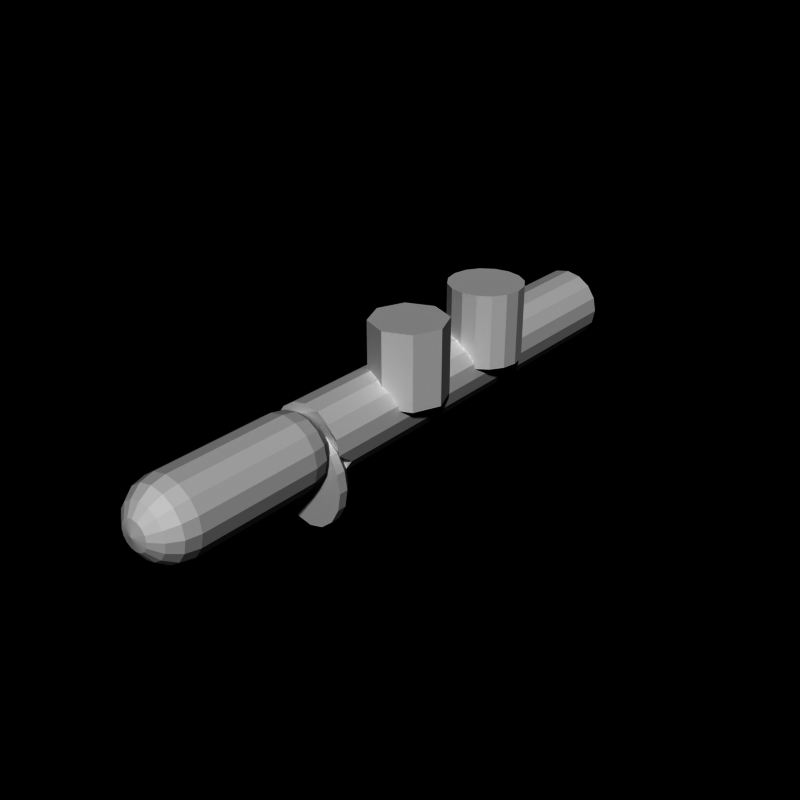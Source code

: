 # Source: flamer.blend  (saved by Blender 2.66.0; exported with 4.5.12 LTS)
import bpy
from mathutils import Matrix  # noqa: F401  (used for matrix-valued properties, if any)

bpy.ops.wm.read_factory_settings(use_empty=True)
scene = bpy.context.scene
scene.name = 'Scene'

# ---- collections
col_collection_1 = bpy.data.collections.new('Collection 1'); scene.collection.children.link(col_collection_1)

# ---- world
world_world = bpy.data.worlds.new('World'); scene.world = world_world
world_world.color = (0.0, 0.0, 0.0)
world_world.use_sun_shadow = False
world_world.sun_shadow_jitter_overblur = 0.0
world_world.cycles.sampling_method = 'MANUAL'
world_world.cycles.sample_map_resolution = 256

# ---- meshes
me_cylinder_006 = bpy.data.meshes.new('Cylinder.006')
me_cylinder_006.from_pydata([(0.0, -3.7, 1.0), (0.0, -7.0, 1.0), (0.3827, -3.7, 0.9239), (0.3827, -7.0, 0.9239), (0.7071, -3.7, 0.7071), (0.7071, -7.0, 0.7071), (0.9239, -3.7, 0.3827), (0.9239, -7.0, 0.3827), (1.0, -3.7, 7.153e-07), (1.0, -7.0, -5.643e-07), (0.9239, -3.7, -0.3827), (0.9239, -7.0, -0.3827), (0.7071, -3.7, -0.7071), (0.7071, -7.0, -0.7071), (0.3827, -3.7, -0.9239), (0.3827, -7.0, -0.9239), (-3.258e-07, -3.7, -1.0), (-3.258e-07, -7.0, -1.0), (-0.3827, -3.7, -0.9239), (-0.3827, -7.0, -0.9239), (-0.7071, -3.7, -0.7071), (-0.7071, -7.0, -0.7071), (-0.9239, -3.7, -0.3827), (-0.9239, -7.0, -0.3827), (-1.0, -3.7, 1.605e-06), (-1.0, -7.0, 3.258e-07), (-0.9239, -3.7, 0.3827), (-0.9239, -7.0, 0.3827), (-0.7071, -3.7, 0.7071), (-0.7071, -7.0, 0.7071), (-0.3827, -3.7, 0.9239), (-0.3827, -7.0, 0.9239), (4.768e-09, -7.38, 0.92), (0.3521, -7.38, 0.85), (0.6505, -7.38, 0.6505), (0.85, -7.38, 0.3521), (0.92, -7.38, -6.653e-07), (0.85, -7.38, -0.3521), (0.6505, -7.38, -0.6505), (0.3521, -7.38, -0.85), (-2.95e-07, -7.38, -0.92), (-0.3521, -7.38, -0.85), (-0.6505, -7.38, -0.6505), (-0.85, -7.38, -0.3521), (-0.92, -7.38, 1.536e-07), (-0.85, -7.38, 0.3521), (-0.6505, -7.38, 0.6505), (-0.3521, -7.38, 0.85), (1.788e-08, -7.7, 0.7), (0.2679, -7.7, 0.6467), (0.495, -7.7, 0.495), (0.6467, -7.7, 0.2679), (0.7, -7.7, -8.706e-07), (0.6467, -7.7, -0.2679), (0.495, -7.7, -0.495), (0.2679, -7.7, -0.6467), (-2.102e-07, -7.7, -0.7), (-0.2679, -7.7, -0.6467), (-0.495, -7.7, -0.495), (-0.6467, -7.7, -0.2679), (-0.7, -7.7, -2.476e-07), (-0.6467, -7.7, 0.2679), (-0.495, -7.7, 0.495), (-0.2679, -7.7, 0.6467), (3.636e-08, -7.92, 0.39), (0.1492, -7.92, 0.3603), (0.2758, -7.92, 0.2758), (0.3603, -7.92, 0.1492), (0.39, -7.92, -9.3e-07), (0.3603, -7.92, -0.1492), (0.2758, -7.92, -0.2758), (0.1492, -7.92, -0.3603), (-9.072e-08, -7.92, -0.39), (-0.1492, -7.92, -0.3603), (-0.2758, -7.92, -0.2758), (-0.3603, -7.92, -0.1492), (-0.39, -7.92, -5.829e-07), (-0.3603, -7.92, 0.1492), (-0.2758, -7.92, 0.2758), (-0.1492, -7.92, 0.3603), (5.96e-08, -8.0, -9.388e-07), (4.768e-09, -3.3, 0.92), (0.3521, -3.3, 0.85), (0.6505, -3.3, 0.6505), (0.85, -3.3, 0.3521), (0.92, -3.3, 9.637e-07), (0.85, -3.3, -0.3521), (0.6505, -3.3, -0.6505), (0.3521, -3.3, -0.85), (-2.95e-07, -3.3, -0.92), (-0.3521, -3.3, -0.85), (-0.6505, -3.3, -0.6505), (-0.85, -3.3, -0.3521), (-0.92, -3.3, 1.783e-06), (-0.85, -3.3, 0.3521), (-0.6505, -3.3, 0.6505), (-0.3521, -3.3, 0.85), (1.788e-08, -3.0, 0.7), (0.2679, -3.0, 0.6467), (0.495, -3.0, 0.495), (0.6467, -3.0, 0.2679), (0.7, -3.0, 1.251e-06), (0.6467, -3.0, -0.2679), (0.495, -3.0, -0.495), (0.2679, -3.0, -0.6467), (-2.102e-07, -3.0, -0.7), (-0.2679, -3.0, -0.6467), (-0.495, -3.0, -0.495), (-0.6467, -3.0, -0.2679), (-0.7, -3.0, 1.874e-06), (-0.6467, -3.0, 0.2679), (-0.495, -3.0, 0.495), (-0.2679, -3.0, 0.6467)], [], [(8, 10, 86, 85), (22, 23, 25, 24), (6, 7, 9, 8), (2, 3, 5, 4), (20, 21, 23, 22), (10, 11, 13, 12), (14, 15, 17, 16), (21, 19, 41, 42), (8, 9, 11, 10), (24, 25, 27, 26), (4, 5, 7, 6), (0, 1, 3, 2), (18, 19, 21, 20), (12, 13, 15, 14), (28, 29, 31, 30), (30, 31, 1, 0), (26, 27, 29, 28), (16, 17, 19, 18), (41, 40, 56, 57), (13, 11, 37, 38), (19, 17, 40, 41), (9, 7, 35, 36), (31, 29, 46, 47), (27, 25, 44, 45), (3, 1, 32, 33), (11, 9, 36, 37), (23, 21, 42, 43), (15, 13, 38, 39), (5, 3, 33, 34), (29, 27, 45, 46), (25, 23, 43, 44), (1, 31, 47, 32), (7, 5, 34, 35), (17, 15, 39, 40), (48, 63, 79, 64), (43, 42, 58, 59), (36, 35, 51, 52), (33, 32, 48, 49), (40, 39, 55, 56), (44, 43, 59, 60), (46, 45, 61, 62), (45, 44, 60, 61), (34, 33, 49, 50), (37, 36, 52, 53), (38, 37, 53, 54), (47, 46, 62, 63), (39, 38, 54, 55), (32, 47, 63, 48), (42, 41, 57, 58), (35, 34, 50, 51), (58, 57, 73, 74), (51, 50, 66, 67), (57, 56, 72, 73), (59, 58, 74, 75), (52, 51, 67, 68), (49, 48, 64, 65), (56, 55, 71, 72), (60, 59, 75, 76), (62, 61, 77, 78), (61, 60, 76, 77), (50, 49, 65, 66), (53, 52, 68, 69), (54, 53, 69, 70), (63, 62, 78, 79), (55, 54, 70, 71), (79, 78, 80), (71, 70, 80), (64, 79, 80), (74, 73, 80), (67, 66, 80), (73, 72, 80), (75, 74, 80), (68, 67, 80), (65, 64, 80), (72, 71, 80), (76, 75, 80), (78, 77, 80), (77, 76, 80), (66, 65, 80), (69, 68, 80), (70, 69, 80), (92, 93, 109, 108), (30, 0, 81, 96), (4, 6, 84, 83), (24, 26, 94, 93), (26, 28, 95, 94), (22, 24, 93, 92), (18, 20, 91, 90), (14, 16, 89, 88), (10, 12, 87, 86), (0, 2, 82, 81), (6, 8, 85, 84), (28, 30, 96, 95), (2, 4, 83, 82), (20, 22, 92, 91), (16, 18, 90, 89), (12, 14, 88, 87), (97, 98, 99, 100, 101, 102, 103, 104, 105, 106, 107, 108, 109, 110, 111, 112), (86, 87, 103, 102), (94, 95, 111, 110), (87, 88, 104, 103), (95, 96, 112, 111), (88, 89, 105, 104), (82, 83, 99, 98), (96, 81, 97, 112), (89, 90, 106, 105), (83, 84, 100, 99), (81, 82, 98, 97), (90, 91, 107, 106), (84, 85, 101, 100), (93, 94, 110, 109), (91, 92, 108, 107), (85, 86, 102, 101)])
me_cylinder_006.use_remesh_preserve_volume = False
me_cylinder_006.use_remesh_preserve_attributes = False
me_cylinder_006.use_mirror_vertex_groups = False
me_cylinder_006.update()
me_cylinder_005 = bpy.data.meshes.new('Cylinder.005')
me_cylinder_005.from_pydata([(1.192e-08, -2.5, 5.364e-07), (0.0, -3.0, 0.25), (0.3061, -2.5, -0.07612), (0.3827, -3.0, 0.1548), (0.5657, -2.5, -0.2929), (0.7071, -3.0, -0.1161), (0.7391, -2.5, -0.6173), (0.9239, -3.0, -0.5216), (0.8, -2.5, -1.0), (1.0, -3.0, -1.0), (0.7391, -2.5, -1.383), (0.9239, -3.0, -1.478), (0.5657, -2.5, -1.707), (0.7071, -3.0, -1.884), (0.3061, -2.5, -1.924), (0.3827, -3.0, -2.155), (-2.488e-07, -2.5, -2.0), (-3.258e-07, -3.0, -2.25), (-0.3061, -2.5, -1.924), (-0.3827, -3.0, -2.155), (-0.5657, -2.5, -1.707), (-0.7071, -3.0, -1.884), (-0.7391, -2.5, -1.383), (-0.9239, -3.0, -1.478), (-0.8, -2.5, -1.0), (-1.0, -3.0, -1.0), (-0.7391, -2.5, -0.6173), (-0.9239, -3.0, -0.5216), (-0.5657, -2.5, -0.2929), (-0.7071, -3.0, -0.1161), (-0.3061, -2.5, -0.07612), (-0.3827, -3.0, 0.1548), (0.0, -2.75, 0.25), (0.3827, -2.75, 0.1548), (0.7071, -2.75, -0.1161), (0.9239, -2.75, -0.5216), (1.0, -2.75, -1.0), (0.9239, -2.75, -1.478), (0.7071, -2.75, -1.884), (0.3827, -2.75, -2.155), (-3.258e-07, -2.75, -2.25), (-0.3827, -2.75, -2.155), (-0.7071, -2.75, -1.884), (-0.9239, -2.75, -1.478), (-1.0, -2.75, -1.0), (-0.9239, -2.75, -0.5216), (-0.7071, -2.75, -0.1161), (-0.3827, -2.75, 0.1549)], [], [(0, 2, 4, 6, 8, 10, 12, 14, 16, 18, 20, 22, 24, 26, 28, 30), (43, 23, 25, 44), (35, 7, 9, 36), (33, 3, 5, 34), (42, 21, 23, 43), (37, 11, 13, 38), (39, 15, 17, 40), (1, 31, 29, 27, 25, 23, 21, 19, 17, 15, 13, 11, 9, 7, 5, 3), (36, 9, 11, 37), (44, 25, 27, 45), (34, 5, 7, 35), (32, 1, 3, 33), (41, 19, 21, 42), (38, 13, 15, 39), (46, 29, 31, 47), (47, 31, 1, 32), (45, 27, 29, 46), (40, 17, 19, 41), (22, 43, 44, 24), (6, 35, 36, 8), (2, 33, 34, 4), (20, 42, 43, 22), (10, 37, 38, 12), (14, 39, 40, 16), (8, 36, 37, 10), (24, 44, 45, 26), (4, 34, 35, 6), (0, 32, 33, 2), (18, 41, 42, 20), (12, 38, 39, 14), (28, 46, 47, 30), (30, 47, 32, 0), (26, 45, 46, 28), (16, 40, 41, 18)])
me_cylinder_005.use_remesh_preserve_volume = False
me_cylinder_005.use_remesh_preserve_attributes = False
me_cylinder_005.use_mirror_vertex_groups = False
me_cylinder_005.update()
me_cylinder_004 = bpy.data.meshes.new('Cylinder.004')
me_cylinder_004.from_pydata([(0.0, -2.0, 1.0), (0.0, -3.0, 1.0), (0.3827, -2.0, 0.9239), (0.3827, -3.0, 0.9239), (0.7071, -2.0, 0.7071), (0.7071, -3.0, 0.7071), (0.9239, -2.0, 0.3827), (0.9239, -3.0, 0.3827), (1.0, -2.0, 7.153e-07), (1.0, -3.0, -5.643e-07), (0.9239, -2.0, -0.3827), (0.9239, -2.5, -0.3827), (0.7071, -2.0, -0.7071), (0.7071, -2.5, -0.7071), (0.3827, -2.0, -0.9239), (0.3827, -2.5, -0.9239), (-3.258e-07, -2.0, -1.0), (-3.258e-07, -2.5, -1.0), (-0.3827, -2.0, -0.9239), (-0.3827, -2.5, -0.9239), (-0.7071, -2.0, -0.7071), (-0.7071, -2.5, -0.7071), (-0.9239, -2.0, -0.3827), (-0.9239, -2.5, -0.3827), (-1.0, -2.0, 1.605e-06), (-1.0, -3.0, 3.258e-07), (-0.9239, -2.0, 0.3827), (-0.9239, -3.0, 0.3827), (-0.7071, -2.0, 0.7071), (-0.7071, -3.0, 0.7071), (-0.3827, -2.0, 0.9239), (-0.3827, -3.0, 0.9239)], [], [(0, 2, 4, 6, 8, 10, 12, 14, 16, 18, 20, 22, 24, 26, 28, 30), (22, 23, 25, 24), (6, 7, 9, 8), (2, 3, 5, 4), (20, 21, 23, 22), (10, 11, 13, 12), (14, 15, 17, 16), (1, 31, 29, 27, 25, 23, 21, 19, 17, 15, 13, 11, 9, 7, 5, 3), (8, 9, 11, 10), (24, 25, 27, 26), (4, 5, 7, 6), (0, 1, 3, 2), (18, 19, 21, 20), (12, 13, 15, 14), (28, 29, 31, 30), (30, 31, 1, 0), (26, 27, 29, 28), (16, 17, 19, 18)])
me_cylinder_004.use_remesh_preserve_volume = False
me_cylinder_004.use_remesh_preserve_attributes = False
me_cylinder_004.use_mirror_vertex_groups = False
me_cylinder_004.update()
me_cylinder_003 = bpy.data.meshes.new('Cylinder.003')
me_cylinder_003.from_pydata([(0.0, 4.0, 1.0), (0.0, -2.0, 1.0), (0.3827, 4.0, 0.9239), (0.3827, -2.0, 0.9239), (0.7071, 4.0, 0.7071), (0.7071, -2.0, 0.7071), (0.9239, 4.0, 0.3827), (0.9239, -2.0, 0.3827), (1.0, 4.0, 7.153e-07), (1.0, -2.0, -5.643e-07), (0.9239, 4.0, -0.3827), (0.9239, -2.0, -0.3827), (0.7071, 4.0, -0.7071), (0.7071, -2.0, -0.7071), (0.3827, 4.0, -0.9239), (0.3827, -2.0, -0.9239), (-3.258e-07, 4.0, -1.0), (-3.258e-07, -2.0, -1.0), (-0.3827, 4.0, -0.9239), (-0.3827, -2.0, -0.9239), (-0.7071, 4.0, -0.7071), (-0.7071, -2.0, -0.7071), (-0.9239, 4.0, -0.3827), (-0.9239, -2.0, -0.3827), (-1.0, 4.0, 1.605e-06), (-1.0, -2.0, 3.258e-07), (-0.9239, 4.0, 0.3827), (-0.9239, -2.0, 0.3827), (-0.7071, 4.0, 0.7071), (-0.7071, -2.0, 0.7071), (-0.3827, 4.0, 0.9239), (-0.3827, -2.0, 0.9239)], [], [(0, 2, 4, 6, 8, 10, 12, 14, 16, 18, 20, 22, 24, 26, 28, 30), (22, 23, 25, 24), (6, 7, 9, 8), (2, 3, 5, 4), (20, 21, 23, 22), (10, 11, 13, 12), (14, 15, 17, 16), (1, 31, 29, 27, 25, 23, 21, 19, 17, 15, 13, 11, 9, 7, 5, 3), (8, 9, 11, 10), (24, 25, 27, 26), (4, 5, 7, 6), (0, 1, 3, 2), (18, 19, 21, 20), (12, 13, 15, 14), (28, 29, 31, 30), (30, 31, 1, 0), (26, 27, 29, 28), (16, 17, 19, 18)])
me_cylinder_003.use_remesh_preserve_volume = False
me_cylinder_003.use_remesh_preserve_attributes = False
me_cylinder_003.use_mirror_vertex_groups = False
me_cylinder_003.update()
me_cylinder_002 = bpy.data.meshes.new('Cylinder.002')
me_cylinder_002.from_pydata([(0.0, 8.0, 1.0), (0.0, 4.0, 1.0), (0.3827, 8.0, 0.9239), (0.3827, 4.0, 0.9239), (0.7071, 8.0, 0.7071), (0.7071, 4.0, 0.7071), (0.9239, 8.0, 0.3827), (0.9239, 4.0, 0.3827), (1.0, 8.0, 7.153e-07), (1.0, 4.0, -5.643e-07), (0.9239, 8.0, -0.3827), (0.9239, 4.0, -0.3827), (0.7071, 8.0, -0.7071), (0.7071, 4.0, -0.7071), (0.3827, 8.0, -0.9239), (0.3827, 4.0, -0.9239), (-3.258e-07, 8.0, -1.0), (-3.258e-07, 4.0, -1.0), (-0.3827, 8.0, -0.9239), (-0.3827, 4.0, -0.9239), (-0.7071, 8.0, -0.7071), (-0.7071, 4.0, -0.7071), (-0.9239, 8.0, -0.3827), (-0.9239, 4.0, -0.3827), (-1.0, 8.0, 1.605e-06), (-1.0, 4.0, 3.258e-07), (-0.9239, 8.0, 0.3827), (-0.9239, 4.0, 0.3827), (-0.7071, 8.0, 0.7071), (-0.7071, 4.0, 0.7071), (-0.3827, 8.0, 0.9239), (-0.3827, 4.0, 0.9239)], [], [(0, 2, 4, 6, 8, 10, 12, 14, 16, 18, 20, 22, 24, 26, 28, 30), (22, 23, 25, 24), (6, 7, 9, 8), (2, 3, 5, 4), (20, 21, 23, 22), (10, 11, 13, 12), (14, 15, 17, 16), (1, 31, 29, 27, 25, 23, 21, 19, 17, 15, 13, 11, 9, 7, 5, 3), (8, 9, 11, 10), (24, 25, 27, 26), (4, 5, 7, 6), (0, 1, 3, 2), (18, 19, 21, 20), (12, 13, 15, 14), (28, 29, 31, 30), (30, 31, 1, 0), (26, 27, 29, 28), (16, 17, 19, 18)])
me_cylinder_002.use_remesh_preserve_volume = False
me_cylinder_002.use_remesh_preserve_attributes = False
me_cylinder_002.use_mirror_vertex_groups = False
me_cylinder_002.update()
me_cylinder_001 = bpy.data.meshes.new('Cylinder.001')
me_cylinder_001.from_pydata([(0.0, 1.0, -1.0), (0.0, 1.0, 1.0), (0.7071, 0.7071, -1.0), (0.7071, 0.7071, 1.0), (1.0, 7.55e-08, -1.0), (1.0, 7.55e-08, 1.0), (0.7071, -0.7071, -1.0), (0.7071, -0.7071, 1.0), (-3.258e-07, -1.0, -1.0), (-3.258e-07, -1.0, 1.0), (-0.7071, -0.7071, -1.0), (-0.7071, -0.7071, 1.0), (-1.0, 9.656e-07, -1.0), (-1.0, 9.656e-07, 1.0), (-0.7071, 0.7071, -1.0), (-0.7071, 0.7071, 1.0)], [], [(1, 15, 13, 11, 9, 7, 5, 3), (10, 11, 13, 12), (8, 9, 11, 10), (0, 2, 4, 6, 8, 10, 12, 14), (12, 13, 15, 14), (4, 5, 7, 6), (0, 1, 3, 2), (6, 7, 9, 8), (2, 3, 5, 4), (14, 15, 1, 0)])
me_cylinder_001.use_remesh_preserve_volume = False
me_cylinder_001.use_remesh_preserve_attributes = False
me_cylinder_001.use_mirror_vertex_groups = False
me_cylinder_001.update()
me_cylinder = bpy.data.meshes.new('Cylinder')
me_cylinder.from_pydata([(0.0, 1.0, -1.0), (0.0, 1.0, 1.0), (0.3827, 0.9239, -1.0), (0.3827, 0.9239, 1.0), (0.7071, 0.7071, -1.0), (0.7071, 0.7071, 1.0), (0.9239, 0.3827, -1.0), (0.9239, 0.3827, 1.0), (1.0, 7.55e-08, -1.0), (1.0, 7.55e-08, 1.0), (0.9239, -0.3827, -1.0), (0.9239, -0.3827, 1.0), (0.7071, -0.7071, -1.0), (0.7071, -0.7071, 1.0), (0.3827, -0.9239, -1.0), (0.3827, -0.9239, 1.0), (-3.258e-07, -1.0, -1.0), (-3.258e-07, -1.0, 1.0), (-0.3827, -0.9239, -1.0), (-0.3827, -0.9239, 1.0), (-0.7071, -0.7071, -1.0), (-0.7071, -0.7071, 1.0), (-0.9239, -0.3827, -1.0), (-0.9239, -0.3827, 1.0), (-1.0, 9.656e-07, -1.0), (-1.0, 9.656e-07, 1.0), (-0.9239, 0.3827, -1.0), (-0.9239, 0.3827, 1.0), (-0.7071, 0.7071, -1.0), (-0.7071, 0.7071, 1.0), (-0.3827, 0.9239, -1.0), (-0.3827, 0.9239, 1.0)], [], [(0, 2, 4, 6, 8, 10, 12, 14, 16, 18, 20, 22, 24, 26, 28, 30), (22, 23, 25, 24), (6, 7, 9, 8), (2, 3, 5, 4), (20, 21, 23, 22), (10, 11, 13, 12), (14, 15, 17, 16), (1, 31, 29, 27, 25, 23, 21, 19, 17, 15, 13, 11, 9, 7, 5, 3), (8, 9, 11, 10), (24, 25, 27, 26), (4, 5, 7, 6), (0, 1, 3, 2), (18, 19, 21, 20), (12, 13, 15, 14), (28, 29, 31, 30), (30, 31, 1, 0), (26, 27, 29, 28), (16, 17, 19, 18)])
me_cylinder.use_remesh_preserve_volume = False
me_cylinder.use_remesh_preserve_attributes = False
me_cylinder.use_mirror_vertex_groups = False
me_cylinder.update()
arm_weapon = bpy.data.armatures.new('Weapon')  # bones are not reproduced

# ---- objects
ob_cylinder_006 = bpy.data.objects.new('Cylinder.006', me_cylinder_006)
ob_cylinder_005 = bpy.data.objects.new('Cylinder.005', me_cylinder_005)
ob_cylinder_004 = bpy.data.objects.new('Cylinder.004', me_cylinder_004)
ob_cylinder_003 = bpy.data.objects.new('Cylinder.003', me_cylinder_003)
ob_cylinder_002 = bpy.data.objects.new('Cylinder.002', me_cylinder_002)
ob_cylinder_001 = bpy.data.objects.new('Cylinder.001', me_cylinder_001)
ob_cylinder = bpy.data.objects.new('Cylinder', me_cylinder)
ob_armature_flak = bpy.data.objects.new('Armature_Flak', arm_weapon)

# ---- transforms, parenting, visibility, modifiers, constraints
ob_cylinder_006.location = (0.0, 0.0, 0.0)
ob_cylinder_006.lineart.crease_threshold = 0.0
ob_cylinder_005.location = (0.0, 0.0, 0.0)
ob_cylinder_005.lineart.crease_threshold = 0.0
ob_cylinder_004.location = (0.0, 0.0, 0.0)
ob_cylinder_004.lineart.crease_threshold = 0.0
ob_cylinder_003.location = (0.0, 0.0, 0.0)
ob_cylinder_003.lineart.crease_threshold = 0.0
ob_cylinder_002.location = (0.0, 0.0, 0.0)
ob_cylinder_002.lineart.crease_threshold = 0.0
ob_cylinder_001.location = (0.5445, 0.0, 1.245)
ob_cylinder_001.lineart.crease_threshold = 0.0
ob_cylinder.location = (0.5445, 3.087, 1.245)
ob_cylinder.lineart.crease_threshold = 0.0
ob_armature_flak.location = (0.0, 0.0, 0.0)
ob_armature_flak.lineart.crease_threshold = 0.0

# ---- collection membership
col_collection_1.objects.link(ob_cylinder_006)
col_collection_1.objects.link(ob_cylinder_005)
col_collection_1.objects.link(ob_cylinder_004)
col_collection_1.objects.link(ob_cylinder_003)
col_collection_1.objects.link(ob_cylinder_002)
col_collection_1.objects.link(ob_cylinder_001)
col_collection_1.objects.link(ob_cylinder)
col_collection_1.objects.link(ob_armature_flak)

# ---- scene / render settings (as saved in the file)
scene.frame_start = 1; scene.frame_end = 250; scene.frame_set(250)
scene.render.engine = 'BLENDER_EEVEE_NEXT'
scene.render.image_settings.compression = 90
scene.render.resolution_x = 240
scene.render.resolution_y = 240
scene.render.pixel_aspect_x = 100.0
scene.render.pixel_aspect_y = 100.0
scene.render.fps = 25
scene.render.dither_intensity = 0.0
scene.render.film_transparent = True
scene.render.use_compositing = False
scene.render.use_sequencer = False
scene.render.bake_margin = 2
scene.render.bake_bias = 0.0
scene.render.use_stamp_time = False
scene.render.use_stamp_date = False
scene.render.use_stamp_frame = False
scene.render.use_stamp_camera = False
scene.render.use_stamp_scene = False
scene.render.use_stamp_filename = False
scene.render.use_stamp_render_time = False
scene.render.stamp_font_size = 0
scene.cycles.use_denoising = False
scene.cycles.samples = 10
scene.cycles.sampling_pattern = 'TABULATED_SOBOL'
scene.cycles.light_sampling_threshold = 0.0
scene.cycles.use_adaptive_sampling = False
scene.cycles.use_light_tree = False
scene.cycles.blur_glossy = 0.0
scene.cycles.volume_bounces = 1
scene.cycles.pixel_filter_type = 'GAUSSIAN'
scene.cycles.sample_clamp_indirect = 0.0
scene.view_settings.view_transform = 'Raw'
bpy.context.view_layer.update()

# ---- added for rendering (the .blend has no active camera and no usable light): camera, sun
cam_auto = bpy.data.cameras.new('AutoCamera')
cam_auto.lens = 50.0
cam_auto.sensor_width = 36.0
cam_auto.clip_end = 1000.0
ob_auto_camera = bpy.data.objects.new('AutoCamera', cam_auto)
scene.collection.objects.link(ob_auto_camera)
ob_auto_camera.location = (15.8282, -18.6672, 12.4425)
ob_auto_camera.rotation_euler = (1.09748, -7.21219e-08, 0.694738)
scene.camera = ob_auto_camera
light_auto_sun = bpy.data.lights.new('AutoSun', 'SUN')
light_auto_sun.energy = 3.0
light_auto_sun.angle = 0.0523599
ob_auto_sun = bpy.data.objects.new('AutoSun', light_auto_sun)
scene.collection.objects.link(ob_auto_sun)
ob_auto_sun.rotation_euler = (0.872665, 0.174533, 0.523599)
bpy.context.view_layer.update()
